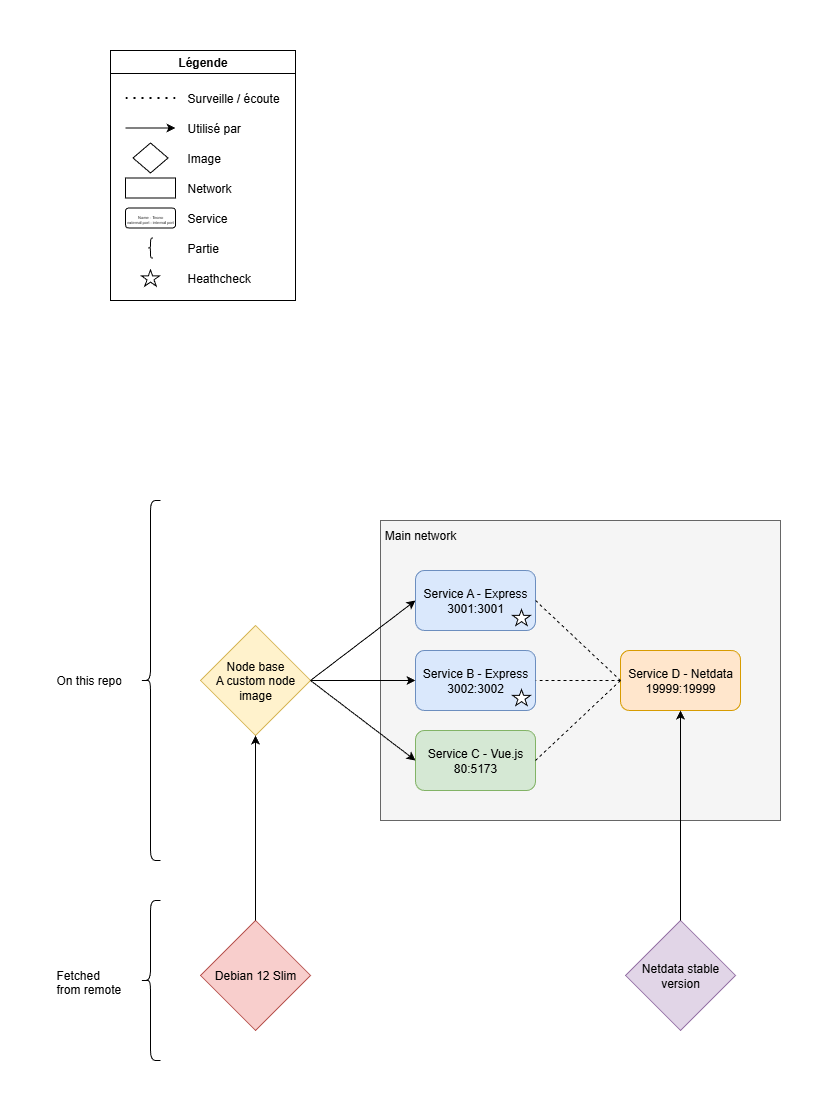

The diagram above was exported from draw.io. Its source (the exported page's mxGraphModel, read from the mxfile embedded in the PNG):
<mxGraphModel dx="873" dy="1563" grid="1" gridSize="7" guides="1" tooltips="1" connect="1" arrows="1" fold="1" page="1" pageScale="1" pageWidth="850" pageHeight="1100" math="0" shadow="0">
  <root>
    <mxCell id="0" />
    <mxCell id="1" parent="0" />
    <mxCell id="-xDkat5kI4DhGup1UT8s-128" value="" style="rounded=0;whiteSpace=wrap;html=1;fillColor=#f5f5f5;fontColor=#333333;strokeColor=#666666;" vertex="1" parent="1">
      <mxGeometry x="330" y="360" width="400" height="300" as="geometry" />
    </mxCell>
    <mxCell id="-xDkat5kI4DhGup1UT8s-124" value="Service A - Express&lt;br&gt;3001:3001" style="rounded=1;whiteSpace=wrap;html=1;fillColor=#dae8fc;strokeColor=#6c8ebf;" vertex="1" parent="1">
      <mxGeometry x="365" y="410" width="120" height="60" as="geometry" />
    </mxCell>
    <mxCell id="-xDkat5kI4DhGup1UT8s-125" value="Service B&amp;nbsp;- Express&lt;br&gt;3002:3002" style="rounded=1;whiteSpace=wrap;html=1;fillColor=#dae8fc;strokeColor=#6c8ebf;" vertex="1" parent="1">
      <mxGeometry x="365" y="490" width="120" height="60" as="geometry" />
    </mxCell>
    <mxCell id="-xDkat5kI4DhGup1UT8s-126" value="Service C - Vue.js&lt;br&gt;80:5173" style="rounded=1;whiteSpace=wrap;html=1;fillColor=#d5e8d4;strokeColor=#82b366;" vertex="1" parent="1">
      <mxGeometry x="365" y="570" width="120" height="60" as="geometry" />
    </mxCell>
    <mxCell id="-xDkat5kI4DhGup1UT8s-127" value="Service D - Netdata&lt;br&gt;19999:19999" style="rounded=1;whiteSpace=wrap;html=1;fillColor=#ffe6cc;strokeColor=#d79b00;" vertex="1" parent="1">
      <mxGeometry x="570" y="490" width="120" height="60" as="geometry" />
    </mxCell>
    <mxCell id="-xDkat5kI4DhGup1UT8s-131" value="Main network" style="text;html=1;align=center;verticalAlign=middle;whiteSpace=wrap;rounded=0;" vertex="1" parent="1">
      <mxGeometry x="330" y="360" width="80" height="30" as="geometry" />
    </mxCell>
    <mxCell id="-xDkat5kI4DhGup1UT8s-132" value="Node base&lt;div&gt;A custom node image&lt;/div&gt;" style="rhombus;whiteSpace=wrap;html=1;fillColor=#fff2cc;strokeColor=#d6b656;" vertex="1" parent="1">
      <mxGeometry x="150" y="465" width="110" height="110" as="geometry" />
    </mxCell>
    <mxCell id="-xDkat5kI4DhGup1UT8s-133" value="" style="endArrow=classic;html=1;rounded=0;entryX=0;entryY=0.5;entryDx=0;entryDy=0;exitX=1;exitY=0.5;exitDx=0;exitDy=0;" edge="1" parent="1" source="-xDkat5kI4DhGup1UT8s-132" target="-xDkat5kI4DhGup1UT8s-124">
      <mxGeometry width="50" height="50" relative="1" as="geometry">
        <mxPoint x="220" y="760" as="sourcePoint" />
        <mxPoint x="270" y="710" as="targetPoint" />
      </mxGeometry>
    </mxCell>
    <mxCell id="-xDkat5kI4DhGup1UT8s-134" value="" style="endArrow=classic;html=1;rounded=0;entryX=0;entryY=0.5;entryDx=0;entryDy=0;exitX=1;exitY=0.5;exitDx=0;exitDy=0;" edge="1" parent="1" source="-xDkat5kI4DhGup1UT8s-132" target="-xDkat5kI4DhGup1UT8s-125">
      <mxGeometry width="50" height="50" relative="1" as="geometry">
        <mxPoint x="460" y="590" as="sourcePoint" />
        <mxPoint x="510" y="540" as="targetPoint" />
      </mxGeometry>
    </mxCell>
    <mxCell id="-xDkat5kI4DhGup1UT8s-135" value="" style="endArrow=classic;html=1;rounded=0;exitX=1;exitY=0.5;exitDx=0;exitDy=0;entryX=0;entryY=0.5;entryDx=0;entryDy=0;" edge="1" parent="1" source="-xDkat5kI4DhGup1UT8s-132" target="-xDkat5kI4DhGup1UT8s-126">
      <mxGeometry width="50" height="50" relative="1" as="geometry">
        <mxPoint x="460" y="590" as="sourcePoint" />
        <mxPoint x="510" y="540" as="targetPoint" />
      </mxGeometry>
    </mxCell>
    <mxCell id="-xDkat5kI4DhGup1UT8s-136" value="" style="endArrow=none;dashed=1;html=1;rounded=0;entryX=0;entryY=0.5;entryDx=0;entryDy=0;exitX=1;exitY=0.5;exitDx=0;exitDy=0;" edge="1" parent="1" source="-xDkat5kI4DhGup1UT8s-124" target="-xDkat5kI4DhGup1UT8s-127">
      <mxGeometry width="50" height="50" relative="1" as="geometry">
        <mxPoint x="460" y="600" as="sourcePoint" />
        <mxPoint x="510" y="550" as="targetPoint" />
      </mxGeometry>
    </mxCell>
    <mxCell id="-xDkat5kI4DhGup1UT8s-137" value="" style="endArrow=none;dashed=1;html=1;rounded=0;exitX=0;exitY=0.5;exitDx=0;exitDy=0;" edge="1" parent="1" source="-xDkat5kI4DhGup1UT8s-127" target="-xDkat5kI4DhGup1UT8s-125">
      <mxGeometry width="50" height="50" relative="1" as="geometry">
        <mxPoint x="620" y="530" as="sourcePoint" />
        <mxPoint x="705" y="610" as="targetPoint" />
      </mxGeometry>
    </mxCell>
    <mxCell id="-xDkat5kI4DhGup1UT8s-138" value="" style="endArrow=none;dashed=1;html=1;rounded=0;entryX=1;entryY=0.5;entryDx=0;entryDy=0;" edge="1" parent="1" target="-xDkat5kI4DhGup1UT8s-126">
      <mxGeometry width="50" height="50" relative="1" as="geometry">
        <mxPoint x="570" y="520" as="sourcePoint" />
        <mxPoint x="560" y="550" as="targetPoint" />
      </mxGeometry>
    </mxCell>
    <mxCell id="-xDkat5kI4DhGup1UT8s-148" value="Debian 12 Slim" style="rhombus;whiteSpace=wrap;html=1;fillColor=#f8cecc;strokeColor=#b85450;" vertex="1" parent="1">
      <mxGeometry x="150" y="760" width="110" height="110" as="geometry" />
    </mxCell>
    <mxCell id="-xDkat5kI4DhGup1UT8s-156" value="Netdata stable version" style="rhombus;whiteSpace=wrap;html=1;fillColor=#e1d5e7;strokeColor=#9673a6;" vertex="1" parent="1">
      <mxGeometry x="575" y="760" width="110" height="110" as="geometry" />
    </mxCell>
    <mxCell id="-xDkat5kI4DhGup1UT8s-157" value="" style="endArrow=classic;html=1;rounded=0;entryX=0.5;entryY=1;entryDx=0;entryDy=0;exitX=0.5;exitY=0;exitDx=0;exitDy=0;" edge="1" parent="1" source="-xDkat5kI4DhGup1UT8s-156" target="-xDkat5kI4DhGup1UT8s-127">
      <mxGeometry width="50" height="50" relative="1" as="geometry">
        <mxPoint x="490" y="570" as="sourcePoint" />
        <mxPoint x="540" y="520" as="targetPoint" />
      </mxGeometry>
    </mxCell>
    <mxCell id="-xDkat5kI4DhGup1UT8s-159" value="" style="endArrow=classic;html=1;rounded=0;entryX=0.5;entryY=1;entryDx=0;entryDy=0;exitX=0.5;exitY=0;exitDx=0;exitDy=0;" edge="1" parent="1" source="-xDkat5kI4DhGup1UT8s-148" target="-xDkat5kI4DhGup1UT8s-132">
      <mxGeometry width="50" height="50" relative="1" as="geometry">
        <mxPoint x="490" y="650" as="sourcePoint" />
        <mxPoint x="540" y="600" as="targetPoint" />
      </mxGeometry>
    </mxCell>
    <mxCell id="-xDkat5kI4DhGup1UT8s-160" value="" style="shape=curlyBracket;whiteSpace=wrap;html=1;rounded=1;labelPosition=left;verticalLabelPosition=middle;align=right;verticalAlign=middle;" vertex="1" parent="1">
      <mxGeometry x="90" y="340" width="20" height="360" as="geometry" />
    </mxCell>
    <mxCell id="-xDkat5kI4DhGup1UT8s-161" value="" style="shape=curlyBracket;whiteSpace=wrap;html=1;rounded=1;labelPosition=left;verticalLabelPosition=middle;align=right;verticalAlign=middle;" vertex="1" parent="1">
      <mxGeometry x="90" y="740" width="20" height="160" as="geometry" />
    </mxCell>
    <mxCell id="-xDkat5kI4DhGup1UT8s-168" value="Légende" style="swimlane;whiteSpace=wrap;html=1;" vertex="1" parent="1">
      <mxGeometry x="60" y="-110" width="185" height="250" as="geometry" />
    </mxCell>
    <mxCell id="-xDkat5kI4DhGup1UT8s-139" value="&lt;div style=&quot;line-height: 40%;&quot;&gt;&lt;font style=&quot;font-size: 4px; line-height: 40%;&quot;&gt;Name - Tecno&lt;/font&gt;&lt;div&gt;&lt;span style=&quot;font-size: 4px;&quot;&gt;external port : internal port&lt;/span&gt;&lt;/div&gt;&lt;/div&gt;" style="rounded=1;whiteSpace=wrap;html=1;" vertex="1" parent="-xDkat5kI4DhGup1UT8s-168">
      <mxGeometry x="15" y="157.5" width="50" height="20" as="geometry" />
    </mxCell>
    <mxCell id="-xDkat5kI4DhGup1UT8s-140" value="Service" style="text;html=1;align=left;verticalAlign=middle;whiteSpace=wrap;rounded=0;" vertex="1" parent="-xDkat5kI4DhGup1UT8s-168">
      <mxGeometry x="75" y="152.5" width="60" height="30" as="geometry" />
    </mxCell>
    <mxCell id="-xDkat5kI4DhGup1UT8s-142" value="Image" style="text;html=1;align=left;verticalAlign=middle;whiteSpace=wrap;rounded=0;" vertex="1" parent="-xDkat5kI4DhGup1UT8s-168">
      <mxGeometry x="75" y="92.5" width="60" height="30" as="geometry" />
    </mxCell>
    <mxCell id="-xDkat5kI4DhGup1UT8s-144" value="Network" style="text;html=1;align=left;verticalAlign=middle;whiteSpace=wrap;rounded=0;" vertex="1" parent="-xDkat5kI4DhGup1UT8s-168">
      <mxGeometry x="75" y="122.5" width="60" height="30" as="geometry" />
    </mxCell>
    <mxCell id="-xDkat5kI4DhGup1UT8s-145" value="" style="rounded=0;whiteSpace=wrap;html=1;" vertex="1" parent="-xDkat5kI4DhGup1UT8s-168">
      <mxGeometry x="15" y="127.5" width="50" height="20" as="geometry" />
    </mxCell>
    <mxCell id="-xDkat5kI4DhGup1UT8s-146" value="" style="rhombus;whiteSpace=wrap;html=1;" vertex="1" parent="-xDkat5kI4DhGup1UT8s-168">
      <mxGeometry x="22.5" y="92.5" width="35" height="30" as="geometry" />
    </mxCell>
    <mxCell id="-xDkat5kI4DhGup1UT8s-152" value="" style="endArrow=classic;html=1;rounded=0;" edge="1" parent="-xDkat5kI4DhGup1UT8s-168">
      <mxGeometry width="50" height="50" relative="1" as="geometry">
        <mxPoint x="15" y="77.5" as="sourcePoint" />
        <mxPoint x="65" y="77.5" as="targetPoint" />
      </mxGeometry>
    </mxCell>
    <mxCell id="-xDkat5kI4DhGup1UT8s-153" value="Utilisé par" style="text;html=1;align=left;verticalAlign=middle;whiteSpace=wrap;rounded=0;" vertex="1" parent="-xDkat5kI4DhGup1UT8s-168">
      <mxGeometry x="75" y="62.5" width="60" height="30" as="geometry" />
    </mxCell>
    <mxCell id="-xDkat5kI4DhGup1UT8s-154" value="" style="endArrow=none;dashed=1;html=1;dashPattern=1 3;strokeWidth=2;rounded=0;" edge="1" parent="-xDkat5kI4DhGup1UT8s-168">
      <mxGeometry width="50" height="50" relative="1" as="geometry">
        <mxPoint x="15" y="47.5" as="sourcePoint" />
        <mxPoint x="65" y="47.5" as="targetPoint" />
      </mxGeometry>
    </mxCell>
    <mxCell id="-xDkat5kI4DhGup1UT8s-155" value="Surveille / écoute" style="text;html=1;align=left;verticalAlign=middle;whiteSpace=wrap;rounded=0;" vertex="1" parent="-xDkat5kI4DhGup1UT8s-168">
      <mxGeometry x="75" y="32.5" width="100" height="30" as="geometry" />
    </mxCell>
    <mxCell id="-xDkat5kI4DhGup1UT8s-163" value="" style="shape=curlyBracket;whiteSpace=wrap;html=1;rounded=1;labelPosition=left;verticalLabelPosition=middle;align=right;verticalAlign=middle;" vertex="1" parent="-xDkat5kI4DhGup1UT8s-168">
      <mxGeometry x="37.5" y="187.5" width="5" height="20" as="geometry" />
    </mxCell>
    <mxCell id="-xDkat5kI4DhGup1UT8s-166" value="Partie" style="text;html=1;align=left;verticalAlign=middle;whiteSpace=wrap;rounded=0;" vertex="1" parent="-xDkat5kI4DhGup1UT8s-168">
      <mxGeometry x="75" y="182.5" width="60" height="30" as="geometry" />
    </mxCell>
    <mxCell id="-xDkat5kI4DhGup1UT8s-175" value="" style="verticalLabelPosition=bottom;verticalAlign=top;html=1;shape=mxgraph.basic.star" vertex="1" parent="-xDkat5kI4DhGup1UT8s-168">
      <mxGeometry x="31" y="219.5" width="18" height="16" as="geometry" />
    </mxCell>
    <mxCell id="-xDkat5kI4DhGup1UT8s-176" value="Heathcheck" style="text;html=1;align=left;verticalAlign=middle;whiteSpace=wrap;rounded=0;" vertex="1" parent="-xDkat5kI4DhGup1UT8s-168">
      <mxGeometry x="75" y="212.5" width="60" height="30" as="geometry" />
    </mxCell>
    <mxCell id="-xDkat5kI4DhGup1UT8s-169" value="Fetched from remote" style="text;strokeColor=none;fillColor=none;align=left;verticalAlign=middle;spacingLeft=4;spacingRight=4;overflow=hidden;points=[[0,0.5],[1,0.5]];portConstraint=eastwest;rotatable=0;whiteSpace=wrap;html=1;" vertex="1" parent="1">
      <mxGeometry y="805" width="80" height="30" as="geometry" />
    </mxCell>
    <mxCell id="-xDkat5kI4DhGup1UT8s-170" value="On this repo" style="text;strokeColor=none;fillColor=none;align=left;verticalAlign=middle;spacingLeft=4;spacingRight=4;overflow=hidden;points=[[0,0.5],[1,0.5]];portConstraint=eastwest;rotatable=0;whiteSpace=wrap;html=1;" vertex="1" parent="1">
      <mxGeometry y="505" width="80" height="30" as="geometry" />
    </mxCell>
    <mxCell id="-xDkat5kI4DhGup1UT8s-178" value="" style="verticalLabelPosition=bottom;verticalAlign=top;html=1;shape=mxgraph.basic.star" vertex="1" parent="1">
      <mxGeometry x="462" y="529" width="18" height="16" as="geometry" />
    </mxCell>
    <mxCell id="-xDkat5kI4DhGup1UT8s-179" value="" style="verticalLabelPosition=bottom;verticalAlign=top;html=1;shape=mxgraph.basic.star" vertex="1" parent="1">
      <mxGeometry x="462" y="449" width="18" height="16" as="geometry" />
    </mxCell>
  </root>
</mxGraphModel>